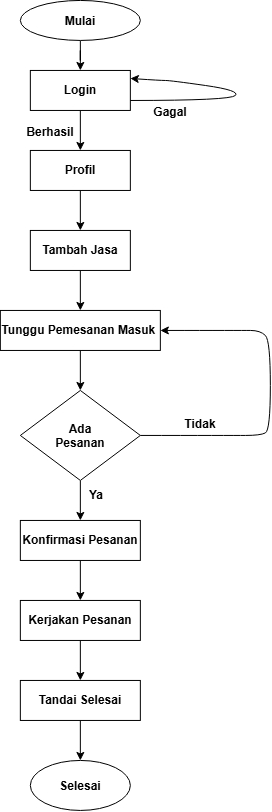

The diagram above was exported from draw.io. Its source (the exported page's mxGraphModel, read from the mxfile embedded in the PNG):
<mxGraphModel dx="1012" dy="556" grid="1" gridSize="10" guides="1" tooltips="1" connect="1" arrows="1" fold="1" page="1" pageScale="1" pageWidth="827" pageHeight="1169" math="0" shadow="0">
  <root>
    <mxCell id="0" />
    <mxCell id="1" parent="0" />
    <mxCell id="7G-UCyjsSJHzHN5Fxwg9-5" edge="1" parent="1" source="7G-UCyjsSJHzHN5Fxwg9-1" style="edgeStyle=orthogonalEdgeStyle;rounded=0;orthogonalLoop=1;jettySize=auto;html=1;" target="7G-UCyjsSJHzHN5Fxwg9-4" value="">
      <mxGeometry relative="1" as="geometry" />
    </mxCell>
    <mxCell id="7G-UCyjsSJHzHN5Fxwg9-1" parent="1" style="ellipse;whiteSpace=wrap;html=1;shapeInside=1;" value="&lt;b&gt;Mulai&lt;/b&gt;" vertex="1">
      <mxGeometry height="40" width="120" x="180" y="50" as="geometry" />
    </mxCell>
    <mxCell id="7G-UCyjsSJHzHN5Fxwg9-7" edge="1" parent="1" source="7G-UCyjsSJHzHN5Fxwg9-4" style="edgeStyle=orthogonalEdgeStyle;rounded=0;orthogonalLoop=1;jettySize=auto;html=1;" target="7G-UCyjsSJHzHN5Fxwg9-6" value="">
      <mxGeometry relative="1" as="geometry" />
    </mxCell>
    <mxCell id="7G-UCyjsSJHzHN5Fxwg9-4" parent="1" style="whiteSpace=wrap;html=1;" value="&lt;b&gt;Login&lt;/b&gt;" vertex="1">
      <mxGeometry height="40" width="100" x="190" y="120" as="geometry" />
    </mxCell>
    <mxCell id="7G-UCyjsSJHzHN5Fxwg9-11" edge="1" parent="1" source="7G-UCyjsSJHzHN5Fxwg9-6" style="edgeStyle=orthogonalEdgeStyle;rounded=0;orthogonalLoop=1;jettySize=auto;html=1;" target="7G-UCyjsSJHzHN5Fxwg9-10" value="">
      <mxGeometry relative="1" as="geometry" />
    </mxCell>
    <mxCell id="7G-UCyjsSJHzHN5Fxwg9-6" parent="1" style="whiteSpace=wrap;html=1;" value="&lt;b&gt;Profil&lt;/b&gt;" vertex="1">
      <mxGeometry height="40" width="100" x="190" y="200" as="geometry" />
    </mxCell>
    <mxCell id="7G-UCyjsSJHzHN5Fxwg9-13" edge="1" parent="1" source="7G-UCyjsSJHzHN5Fxwg9-10" style="edgeStyle=orthogonalEdgeStyle;rounded=0;orthogonalLoop=1;jettySize=auto;html=1;" target="7G-UCyjsSJHzHN5Fxwg9-12" value="">
      <mxGeometry relative="1" as="geometry" />
    </mxCell>
    <mxCell id="7G-UCyjsSJHzHN5Fxwg9-10" parent="1" style="whiteSpace=wrap;html=1;" value="&lt;b&gt;Tambah Jasa&lt;/b&gt;" vertex="1">
      <mxGeometry height="40" width="100" x="190" y="280" as="geometry" />
    </mxCell>
    <mxCell id="7G-UCyjsSJHzHN5Fxwg9-17" edge="1" parent="1" source="7G-UCyjsSJHzHN5Fxwg9-12" style="edgeStyle=orthogonalEdgeStyle;rounded=0;orthogonalLoop=1;jettySize=auto;html=1;" target="7G-UCyjsSJHzHN5Fxwg9-16" value="">
      <mxGeometry relative="1" as="geometry" />
    </mxCell>
    <mxCell id="7G-UCyjsSJHzHN5Fxwg9-12" parent="1" style="whiteSpace=wrap;html=1;" value="&lt;b&gt;Tunggu Pemesanan Masuk&amp;nbsp;&lt;/b&gt;" vertex="1">
      <mxGeometry height="40" width="160" x="160" y="360" as="geometry" />
    </mxCell>
    <mxCell id="7G-UCyjsSJHzHN5Fxwg9-23" edge="1" parent="1" source="7G-UCyjsSJHzHN5Fxwg9-16" style="edgeStyle=orthogonalEdgeStyle;rounded=0;orthogonalLoop=1;jettySize=auto;html=1;" target="7G-UCyjsSJHzHN5Fxwg9-22" value="">
      <mxGeometry relative="1" as="geometry" />
    </mxCell>
    <mxCell id="7G-UCyjsSJHzHN5Fxwg9-16" parent="1" style="rhombus;whiteSpace=wrap;html=1;shapeInside=1;" value="&lt;b&gt;Ada Pesanan&lt;/b&gt;" vertex="1">
      <mxGeometry height="90" width="120" x="180" y="440" as="geometry" />
    </mxCell>
    <mxCell id="7G-UCyjsSJHzHN5Fxwg9-26" edge="1" parent="1" source="7G-UCyjsSJHzHN5Fxwg9-22" style="edgeStyle=orthogonalEdgeStyle;rounded=0;orthogonalLoop=1;jettySize=auto;html=1;" target="7G-UCyjsSJHzHN5Fxwg9-25" value="">
      <mxGeometry relative="1" as="geometry" />
    </mxCell>
    <mxCell id="7G-UCyjsSJHzHN5Fxwg9-22" parent="1" style="whiteSpace=wrap;html=1;" value="&lt;b&gt;Konfirmasi Pesanan&lt;/b&gt;" vertex="1">
      <mxGeometry height="40" width="120" x="180" y="570" as="geometry" />
    </mxCell>
    <mxCell id="7G-UCyjsSJHzHN5Fxwg9-24" edge="1" parent="1" source="7G-UCyjsSJHzHN5Fxwg9-16" style="curved=1;endArrow=classic;html=1;rounded=0;exitX=1;exitY=0.5;exitDx=0;exitDy=0;entryX=1;entryY=0.5;entryDx=0;entryDy=0;" target="7G-UCyjsSJHzHN5Fxwg9-12" value="">
      <mxGeometry height="50" relative="1" width="50" as="geometry">
        <Array as="points">
          <mxPoint x="390" y="485" />
          <mxPoint x="420" y="485" />
          <mxPoint x="430" y="480" />
          <mxPoint x="430" y="390" />
          <mxPoint x="420" y="380" />
          <mxPoint x="400" y="380" />
        </Array>
        <mxPoint x="300" y="480" as="sourcePoint" />
        <mxPoint x="350" y="430" as="targetPoint" />
      </mxGeometry>
    </mxCell>
    <mxCell id="7G-UCyjsSJHzHN5Fxwg9-28" edge="1" parent="1" source="7G-UCyjsSJHzHN5Fxwg9-25" style="edgeStyle=orthogonalEdgeStyle;rounded=0;orthogonalLoop=1;jettySize=auto;html=1;" target="7G-UCyjsSJHzHN5Fxwg9-27" value="">
      <mxGeometry relative="1" as="geometry" />
    </mxCell>
    <mxCell id="7G-UCyjsSJHzHN5Fxwg9-25" parent="1" style="whiteSpace=wrap;html=1;" value="&lt;b&gt;Kerjakan Pesanan&lt;/b&gt;" vertex="1">
      <mxGeometry height="40" width="120" x="180" y="650" as="geometry" />
    </mxCell>
    <mxCell id="7G-UCyjsSJHzHN5Fxwg9-30" edge="1" parent="1" source="7G-UCyjsSJHzHN5Fxwg9-27" style="edgeStyle=orthogonalEdgeStyle;rounded=0;orthogonalLoop=1;jettySize=auto;html=1;" target="7G-UCyjsSJHzHN5Fxwg9-29" value="">
      <mxGeometry relative="1" as="geometry" />
    </mxCell>
    <mxCell id="7G-UCyjsSJHzHN5Fxwg9-27" parent="1" style="whiteSpace=wrap;html=1;" value="&lt;b&gt;Tandai Selesai&lt;/b&gt;" vertex="1">
      <mxGeometry height="40" width="120" x="180" y="730" as="geometry" />
    </mxCell>
    <mxCell id="7G-UCyjsSJHzHN5Fxwg9-29" parent="1" style="ellipse;whiteSpace=wrap;html=1;shapeInside=1;" value="&lt;b&gt;Selesai&lt;/b&gt;" vertex="1">
      <mxGeometry height="50" width="100" x="190" y="810" as="geometry" />
    </mxCell>
    <mxCell id="7G-UCyjsSJHzHN5Fxwg9-31" parent="1" style="text;html=1;whiteSpace=wrap;strokeColor=none;fillColor=none;align=center;verticalAlign=middle;rounded=0;" value="&lt;b&gt;Ya&lt;/b&gt;" vertex="1">
      <mxGeometry height="30" width="60" x="226" y="530" as="geometry" />
    </mxCell>
    <mxCell id="7G-UCyjsSJHzHN5Fxwg9-32" parent="1" style="text;html=1;whiteSpace=wrap;strokeColor=none;fillColor=none;align=center;verticalAlign=middle;rounded=0;" value="&lt;b&gt;Tidak&lt;/b&gt;" vertex="1">
      <mxGeometry height="30" width="60" x="330" y="459" as="geometry" />
    </mxCell>
    <mxCell id="nJXvOpfzc8ejj3aFw_pm-1" edge="1" parent="1" style="curved=1;endArrow=classic;html=1;rounded=0;exitX=1;exitY=0.5;exitDx=0;exitDy=0;" value="">
      <mxGeometry height="50" relative="1" width="50" as="geometry">
        <Array as="points">
          <mxPoint x="390" y="150.01999999999998" />
          <mxPoint x="400" y="140.01999999999998" />
          <mxPoint x="330" y="130.01999999999998" />
          <mxPoint x="320" y="130.01999999999998" />
        </Array>
        <mxPoint x="290" y="150.01999999999998" as="sourcePoint" />
        <mxPoint x="290" y="128" as="targetPoint" />
      </mxGeometry>
    </mxCell>
    <mxCell id="nJXvOpfzc8ejj3aFw_pm-2" parent="1" style="text;html=1;whiteSpace=wrap;strokeColor=none;fillColor=none;align=center;verticalAlign=middle;rounded=0;" value="&lt;b&gt;Gagal&lt;/b&gt;" vertex="1">
      <mxGeometry height="30" width="60" x="300" y="147.01999999999998" as="geometry" />
    </mxCell>
    <mxCell id="xD1KgCI_hxh2wgEmDSAi-1" parent="1" style="text;html=1;whiteSpace=wrap;strokeColor=none;fillColor=none;align=center;verticalAlign=middle;rounded=0;" value="&lt;b&gt;Berhasil&lt;/b&gt;" vertex="1">
      <mxGeometry height="30" width="60" x="180" y="167" as="geometry" />
    </mxCell>
  </root>
</mxGraphModel>